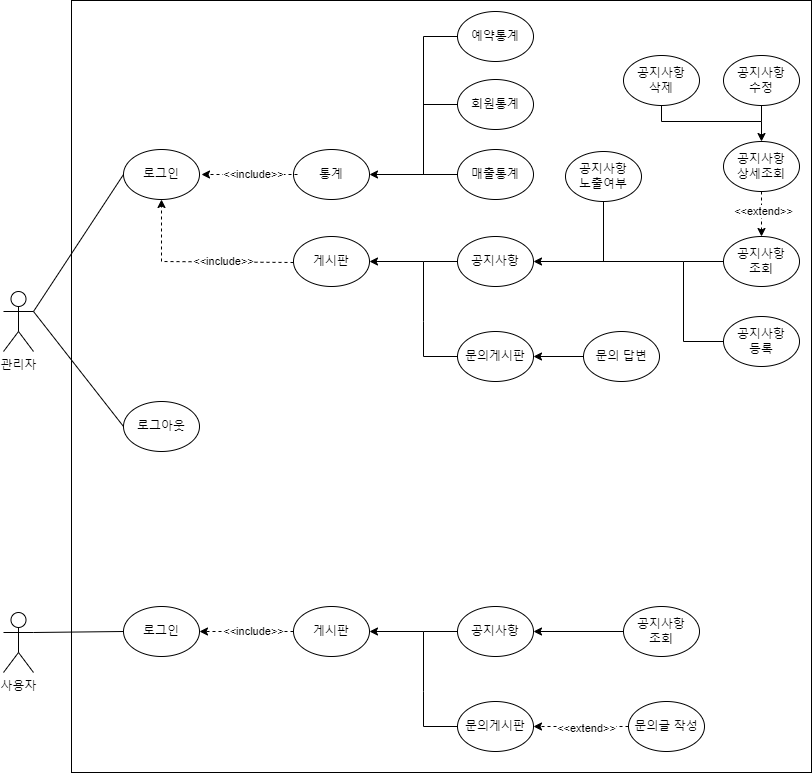

The diagram above was exported from draw.io. Its source (the exported page's mxGraphModel, read from the mxfile embedded in the PNG):
<mxGraphModel dx="1674" dy="1868" grid="1" gridSize="10" guides="1" tooltips="1" connect="1" arrows="1" fold="1" page="1" pageScale="1" pageWidth="827" pageHeight="1169" math="0" shadow="0">
  <root>
    <mxCell id="0" />
    <mxCell id="1" parent="0" />
    <mxCell id="ytbgWW9VqtNL0bHHR2eg-1" value="" style="rounded=0;whiteSpace=wrap;html=1;" parent="1" vertex="1">
      <mxGeometry x="78" y="-1" width="740" height="772" as="geometry" />
    </mxCell>
    <mxCell id="QO-_JlAufx8JiaOHPJnM-1" value="사용자" style="shape=umlActor;verticalLabelPosition=bottom;verticalAlign=top;html=1;outlineConnect=0;" parent="1" vertex="1">
      <mxGeometry x="10" y="611" width="30" height="60" as="geometry" />
    </mxCell>
    <mxCell id="QO-_JlAufx8JiaOHPJnM-5" value="관리자" style="shape=umlActor;verticalLabelPosition=bottom;verticalAlign=top;html=1;outlineConnect=0;" parent="1" vertex="1">
      <mxGeometry x="10" y="290" width="30" height="60" as="geometry" />
    </mxCell>
    <mxCell id="Se1fubQwAUU6yKsUCIUi-1" value="통계" style="ellipse;whiteSpace=wrap;html=1;" parent="1" vertex="1">
      <mxGeometry x="300" y="148" width="76" height="50" as="geometry" />
    </mxCell>
    <mxCell id="Se1fubQwAUU6yKsUCIUi-2" value="회원통계" style="ellipse;whiteSpace=wrap;html=1;" parent="1" vertex="1">
      <mxGeometry x="464" y="78" width="76" height="50" as="geometry" />
    </mxCell>
    <mxCell id="Se1fubQwAUU6yKsUCIUi-3" value="매출통계" style="ellipse;whiteSpace=wrap;html=1;" parent="1" vertex="1">
      <mxGeometry x="464" y="148" width="76" height="50" as="geometry" />
    </mxCell>
    <mxCell id="Se1fubQwAUU6yKsUCIUi-4" value="예약통계" style="ellipse;whiteSpace=wrap;html=1;" parent="1" vertex="1">
      <mxGeometry x="464" y="10" width="76" height="50" as="geometry" />
    </mxCell>
    <mxCell id="Se1fubQwAUU6yKsUCIUi-13" value="" style="endArrow=none;html=1;rounded=0;exitX=0;exitY=0.5;exitDx=0;exitDy=0;" parent="1" source="Se1fubQwAUU6yKsUCIUi-20" edge="1">
      <mxGeometry width="50" height="50" relative="1" as="geometry">
        <mxPoint x="210" y="173" as="sourcePoint" />
        <mxPoint x="160" y="173" as="targetPoint" />
      </mxGeometry>
    </mxCell>
    <mxCell id="Se1fubQwAUU6yKsUCIUi-14" value="&amp;lt;&amp;lt;include&amp;gt;&amp;gt;" style="endArrow=classic;html=1;rounded=0;entryX=1;entryY=0.5;entryDx=0;entryDy=0;dashed=1;exitX=0;exitY=0.5;exitDx=0;exitDy=0;" parent="1" edge="1">
      <mxGeometry x="-0.0833" width="50" height="50" relative="1" as="geometry">
        <mxPoint x="304" y="173" as="sourcePoint" />
        <mxPoint x="208" y="173" as="targetPoint" />
        <Array as="points" />
        <mxPoint as="offset" />
      </mxGeometry>
    </mxCell>
    <mxCell id="Se1fubQwAUU6yKsUCIUi-20" value="로그인" style="ellipse;whiteSpace=wrap;html=1;" parent="1" vertex="1">
      <mxGeometry x="130" y="148" width="76" height="50" as="geometry" />
    </mxCell>
    <mxCell id="Se1fubQwAUU6yKsUCIUi-24" value="" style="endArrow=classic;html=1;rounded=0;exitX=0;exitY=0.5;exitDx=0;exitDy=0;entryX=1;entryY=0.5;entryDx=0;entryDy=0;" parent="1" source="Se1fubQwAUU6yKsUCIUi-3" target="Se1fubQwAUU6yKsUCIUi-1" edge="1">
      <mxGeometry width="50" height="50" relative="1" as="geometry">
        <mxPoint x="440" y="173" as="sourcePoint" />
        <mxPoint x="490" y="123" as="targetPoint" />
      </mxGeometry>
    </mxCell>
    <mxCell id="Se1fubQwAUU6yKsUCIUi-25" value="" style="endArrow=none;html=1;rounded=0;entryX=0;entryY=0.5;entryDx=0;entryDy=0;" parent="1" target="Se1fubQwAUU6yKsUCIUi-4" edge="1">
      <mxGeometry width="50" height="50" relative="1" as="geometry">
        <mxPoint x="430" y="173" as="sourcePoint" />
        <mxPoint x="440" y="33" as="targetPoint" />
        <Array as="points">
          <mxPoint x="430" y="35" />
        </Array>
      </mxGeometry>
    </mxCell>
    <mxCell id="Se1fubQwAUU6yKsUCIUi-26" value="" style="endArrow=none;html=1;rounded=0;entryX=0;entryY=0.5;entryDx=0;entryDy=0;" parent="1" target="Se1fubQwAUU6yKsUCIUi-2" edge="1">
      <mxGeometry width="50" height="50" relative="1" as="geometry">
        <mxPoint x="430" y="103" as="sourcePoint" />
        <mxPoint x="490" y="123" as="targetPoint" />
      </mxGeometry>
    </mxCell>
    <mxCell id="Se1fubQwAUU6yKsUCIUi-27" value="" style="endArrow=none;html=1;rounded=0;entryX=0;entryY=0.5;entryDx=0;entryDy=0;exitX=1;exitY=0.3333333333333333;exitDx=0;exitDy=0;exitPerimeter=0;" parent="1" source="QO-_JlAufx8JiaOHPJnM-5" target="Se1fubQwAUU6yKsUCIUi-20" edge="1">
      <mxGeometry width="50" height="50" relative="1" as="geometry">
        <mxPoint x="40" y="420" as="sourcePoint" />
        <mxPoint x="90" y="370" as="targetPoint" />
      </mxGeometry>
    </mxCell>
    <mxCell id="Se1fubQwAUU6yKsUCIUi-29" value="로그아웃" style="ellipse;whiteSpace=wrap;html=1;" parent="1" vertex="1">
      <mxGeometry x="130" y="400" width="76" height="50" as="geometry" />
    </mxCell>
    <mxCell id="Se1fubQwAUU6yKsUCIUi-30" value="" style="endArrow=none;html=1;rounded=0;entryX=0;entryY=0.5;entryDx=0;entryDy=0;exitX=1;exitY=0.3333333333333333;exitDx=0;exitDy=0;exitPerimeter=0;" parent="1" source="QO-_JlAufx8JiaOHPJnM-5" target="Se1fubQwAUU6yKsUCIUi-29" edge="1">
      <mxGeometry width="50" height="50" relative="1" as="geometry">
        <mxPoint x="40" y="290" as="sourcePoint" />
        <mxPoint x="440" y="170" as="targetPoint" />
      </mxGeometry>
    </mxCell>
    <mxCell id="Se1fubQwAUU6yKsUCIUi-32" value="게시판" style="ellipse;whiteSpace=wrap;html=1;" parent="1" vertex="1">
      <mxGeometry x="300" y="235" width="76" height="50" as="geometry" />
    </mxCell>
    <mxCell id="Se1fubQwAUU6yKsUCIUi-33" value="문의게시판" style="ellipse;whiteSpace=wrap;html=1;" parent="1" vertex="1">
      <mxGeometry x="464" y="330" width="76" height="50" as="geometry" />
    </mxCell>
    <mxCell id="Se1fubQwAUU6yKsUCIUi-37" value="&amp;lt;&amp;lt;include&amp;gt;&amp;gt;" style="endArrow=classic;html=1;rounded=0;dashed=1;exitX=0;exitY=0.5;exitDx=0;exitDy=0;entryX=0.5;entryY=1;entryDx=0;entryDy=0;" parent="1" target="Se1fubQwAUU6yKsUCIUi-20" edge="1">
      <mxGeometry x="-0.2783" width="50" height="50" relative="1" as="geometry">
        <mxPoint x="300" y="261" as="sourcePoint" />
        <mxPoint x="200" y="210" as="targetPoint" />
        <Array as="points">
          <mxPoint x="168" y="260" />
        </Array>
        <mxPoint as="offset" />
      </mxGeometry>
    </mxCell>
    <mxCell id="Se1fubQwAUU6yKsUCIUi-38" value="공지사항" style="ellipse;whiteSpace=wrap;html=1;" parent="1" vertex="1">
      <mxGeometry x="464" y="235" width="76" height="50" as="geometry" />
    </mxCell>
    <mxCell id="Se1fubQwAUU6yKsUCIUi-39" value="" style="endArrow=classic;html=1;rounded=0;exitX=0;exitY=0.5;exitDx=0;exitDy=0;entryX=1;entryY=0.5;entryDx=0;entryDy=0;" parent="1" source="Se1fubQwAUU6yKsUCIUi-38" target="Se1fubQwAUU6yKsUCIUi-32" edge="1">
      <mxGeometry width="50" height="50" relative="1" as="geometry">
        <mxPoint x="390" y="420" as="sourcePoint" />
        <mxPoint x="440" y="370" as="targetPoint" />
        <Array as="points">
          <mxPoint x="430" y="260" />
        </Array>
      </mxGeometry>
    </mxCell>
    <mxCell id="Se1fubQwAUU6yKsUCIUi-40" value="" style="endArrow=none;html=1;rounded=0;exitX=0;exitY=0.5;exitDx=0;exitDy=0;" parent="1" source="Se1fubQwAUU6yKsUCIUi-33" edge="1">
      <mxGeometry width="50" height="50" relative="1" as="geometry">
        <mxPoint x="390" y="420" as="sourcePoint" />
        <mxPoint x="430" y="260" as="targetPoint" />
        <Array as="points">
          <mxPoint x="430" y="355" />
          <mxPoint x="430" y="320" />
        </Array>
      </mxGeometry>
    </mxCell>
    <mxCell id="Se1fubQwAUU6yKsUCIUi-42" value="공지사항&lt;br&gt;수정" style="ellipse;whiteSpace=wrap;html=1;" parent="1" vertex="1">
      <mxGeometry x="730" y="54" width="76" height="50" as="geometry" />
    </mxCell>
    <mxCell id="Se1fubQwAUU6yKsUCIUi-43" value="공지사항&lt;br&gt;조회" style="ellipse;whiteSpace=wrap;html=1;" parent="1" vertex="1">
      <mxGeometry x="730" y="235" width="76" height="50" as="geometry" />
    </mxCell>
    <mxCell id="Se1fubQwAUU6yKsUCIUi-44" value="문의 답변" style="ellipse;whiteSpace=wrap;html=1;" parent="1" vertex="1">
      <mxGeometry x="590" y="330" width="76" height="50" as="geometry" />
    </mxCell>
    <mxCell id="Se1fubQwAUU6yKsUCIUi-46" value="공지사항&lt;br&gt;등록" style="ellipse;whiteSpace=wrap;html=1;" parent="1" vertex="1">
      <mxGeometry x="730" y="315" width="76" height="50" as="geometry" />
    </mxCell>
    <mxCell id="Se1fubQwAUU6yKsUCIUi-49" value="" style="endArrow=none;html=1;rounded=0;entryX=0;entryY=0.5;entryDx=0;entryDy=0;exitX=0;exitY=0.5;exitDx=0;exitDy=0;" parent="1" source="Se1fubQwAUU6yKsUCIUi-46" target="Se1fubQwAUU6yKsUCIUi-43" edge="1">
      <mxGeometry width="50" height="50" relative="1" as="geometry">
        <mxPoint x="690" y="345" as="sourcePoint" />
        <mxPoint x="560" y="265" as="targetPoint" />
        <Array as="points">
          <mxPoint x="690" y="340" />
          <mxPoint x="690" y="260" />
        </Array>
      </mxGeometry>
    </mxCell>
    <mxCell id="Se1fubQwAUU6yKsUCIUi-50" value="" style="endArrow=classic;html=1;rounded=0;entryX=1;entryY=0.5;entryDx=0;entryDy=0;" parent="1" target="Se1fubQwAUU6yKsUCIUi-38" edge="1">
      <mxGeometry width="50" height="50" relative="1" as="geometry">
        <mxPoint x="690" y="260" as="sourcePoint" />
        <mxPoint x="440" y="360" as="targetPoint" />
      </mxGeometry>
    </mxCell>
    <mxCell id="Se1fubQwAUU6yKsUCIUi-51" value="공지사항&lt;br&gt;삭제" style="ellipse;whiteSpace=wrap;html=1;" parent="1" vertex="1">
      <mxGeometry x="630" y="54" width="76" height="50" as="geometry" />
    </mxCell>
    <mxCell id="Se1fubQwAUU6yKsUCIUi-55" style="edgeStyle=orthogonalEdgeStyle;rounded=0;orthogonalLoop=1;jettySize=auto;html=1;exitX=0.5;exitY=1;exitDx=0;exitDy=0;" parent="1" source="Se1fubQwAUU6yKsUCIUi-44" target="Se1fubQwAUU6yKsUCIUi-44" edge="1">
      <mxGeometry relative="1" as="geometry" />
    </mxCell>
    <mxCell id="Se1fubQwAUU6yKsUCIUi-57" value="" style="endArrow=classic;html=1;rounded=0;exitX=0;exitY=0.5;exitDx=0;exitDy=0;entryX=1;entryY=0.5;entryDx=0;entryDy=0;" parent="1" source="Se1fubQwAUU6yKsUCIUi-44" target="Se1fubQwAUU6yKsUCIUi-33" edge="1">
      <mxGeometry width="50" height="50" relative="1" as="geometry">
        <mxPoint x="390" y="410" as="sourcePoint" />
        <mxPoint x="440" y="360" as="targetPoint" />
      </mxGeometry>
    </mxCell>
    <mxCell id="Se1fubQwAUU6yKsUCIUi-58" value="로그인" style="ellipse;whiteSpace=wrap;html=1;" parent="1" vertex="1">
      <mxGeometry x="130" y="605" width="76" height="50" as="geometry" />
    </mxCell>
    <mxCell id="Se1fubQwAUU6yKsUCIUi-60" value="" style="endArrow=none;html=1;rounded=0;exitX=1;exitY=0.3333333333333333;exitDx=0;exitDy=0;exitPerimeter=0;entryX=0;entryY=0.5;entryDx=0;entryDy=0;" parent="1" source="QO-_JlAufx8JiaOHPJnM-1" target="Se1fubQwAUU6yKsUCIUi-58" edge="1">
      <mxGeometry width="50" height="50" relative="1" as="geometry">
        <mxPoint x="390" y="410" as="sourcePoint" />
        <mxPoint x="440" y="360" as="targetPoint" />
      </mxGeometry>
    </mxCell>
    <mxCell id="Se1fubQwAUU6yKsUCIUi-61" value="공지사항&lt;br&gt;상세조회" style="ellipse;whiteSpace=wrap;html=1;" parent="1" vertex="1">
      <mxGeometry x="730" y="140" width="76" height="50" as="geometry" />
    </mxCell>
    <mxCell id="Se1fubQwAUU6yKsUCIUi-63" value="&amp;lt;&amp;lt;extend&amp;gt;&amp;gt;" style="endArrow=classic;html=1;rounded=0;exitX=0.5;exitY=1;exitDx=0;exitDy=0;entryX=0.5;entryY=0;entryDx=0;entryDy=0;dashed=1;" parent="1" source="Se1fubQwAUU6yKsUCIUi-61" target="Se1fubQwAUU6yKsUCIUi-43" edge="1">
      <mxGeometry x="-0.1111" y="2" width="50" height="50" relative="1" as="geometry">
        <mxPoint x="390" y="300" as="sourcePoint" />
        <mxPoint x="440" y="250" as="targetPoint" />
        <mxPoint as="offset" />
      </mxGeometry>
    </mxCell>
    <mxCell id="Se1fubQwAUU6yKsUCIUi-64" value="" style="endArrow=none;html=1;rounded=0;entryX=0.5;entryY=1;entryDx=0;entryDy=0;" parent="1" target="Se1fubQwAUU6yKsUCIUi-51" edge="1">
      <mxGeometry width="50" height="50" relative="1" as="geometry">
        <mxPoint x="768" y="120" as="sourcePoint" />
        <mxPoint x="666" y="110" as="targetPoint" />
        <Array as="points">
          <mxPoint x="668" y="120" />
        </Array>
      </mxGeometry>
    </mxCell>
    <mxCell id="Se1fubQwAUU6yKsUCIUi-65" value="" style="endArrow=classic;html=1;rounded=0;exitX=0.5;exitY=1;exitDx=0;exitDy=0;entryX=0.5;entryY=0;entryDx=0;entryDy=0;" parent="1" source="Se1fubQwAUU6yKsUCIUi-42" target="Se1fubQwAUU6yKsUCIUi-61" edge="1">
      <mxGeometry width="50" height="50" relative="1" as="geometry">
        <mxPoint x="390" y="300" as="sourcePoint" />
        <mxPoint x="440" y="250" as="targetPoint" />
        <Array as="points">
          <mxPoint x="768" y="120" />
        </Array>
      </mxGeometry>
    </mxCell>
    <mxCell id="Se1fubQwAUU6yKsUCIUi-66" value="게시판" style="ellipse;whiteSpace=wrap;html=1;" parent="1" vertex="1">
      <mxGeometry x="300" y="605" width="76" height="50" as="geometry" />
    </mxCell>
    <mxCell id="Se1fubQwAUU6yKsUCIUi-67" value="문의게시판" style="ellipse;whiteSpace=wrap;html=1;" parent="1" vertex="1">
      <mxGeometry x="464" y="700" width="76" height="50" as="geometry" />
    </mxCell>
    <mxCell id="Se1fubQwAUU6yKsUCIUi-68" value="공지사항" style="ellipse;whiteSpace=wrap;html=1;" parent="1" vertex="1">
      <mxGeometry x="464" y="605" width="76" height="50" as="geometry" />
    </mxCell>
    <mxCell id="Se1fubQwAUU6yKsUCIUi-69" value="" style="endArrow=classic;html=1;rounded=0;exitX=0;exitY=0.5;exitDx=0;exitDy=0;entryX=1;entryY=0.5;entryDx=0;entryDy=0;" parent="1" source="Se1fubQwAUU6yKsUCIUi-68" target="Se1fubQwAUU6yKsUCIUi-66" edge="1">
      <mxGeometry width="50" height="50" relative="1" as="geometry">
        <mxPoint x="390" y="790" as="sourcePoint" />
        <mxPoint x="440" y="740" as="targetPoint" />
        <Array as="points">
          <mxPoint x="430" y="630" />
        </Array>
      </mxGeometry>
    </mxCell>
    <mxCell id="Se1fubQwAUU6yKsUCIUi-70" value="" style="endArrow=none;html=1;rounded=0;exitX=0;exitY=0.5;exitDx=0;exitDy=0;" parent="1" source="Se1fubQwAUU6yKsUCIUi-67" edge="1">
      <mxGeometry width="50" height="50" relative="1" as="geometry">
        <mxPoint x="390" y="790" as="sourcePoint" />
        <mxPoint x="430" y="630" as="targetPoint" />
        <Array as="points">
          <mxPoint x="430" y="725" />
          <mxPoint x="430" y="690" />
        </Array>
      </mxGeometry>
    </mxCell>
    <mxCell id="Se1fubQwAUU6yKsUCIUi-71" value="공지사항&lt;br&gt;조회" style="ellipse;whiteSpace=wrap;html=1;" parent="1" vertex="1">
      <mxGeometry x="630" y="605" width="76" height="50" as="geometry" />
    </mxCell>
    <mxCell id="Se1fubQwAUU6yKsUCIUi-72" value="" style="endArrow=classic;html=1;rounded=0;entryX=1;entryY=0.5;entryDx=0;entryDy=0;exitX=0;exitY=0.5;exitDx=0;exitDy=0;" parent="1" source="Se1fubQwAUU6yKsUCIUi-71" target="Se1fubQwAUU6yKsUCIUi-68" edge="1">
      <mxGeometry width="50" height="50" relative="1" as="geometry">
        <mxPoint x="690" y="630" as="sourcePoint" />
        <mxPoint x="440" y="730" as="targetPoint" />
      </mxGeometry>
    </mxCell>
    <mxCell id="Se1fubQwAUU6yKsUCIUi-75" value="&amp;lt;&amp;lt;include&amp;gt;&amp;gt;" style="endArrow=classic;html=1;rounded=0;dashed=1;exitX=0;exitY=0.5;exitDx=0;exitDy=0;entryX=1;entryY=0.5;entryDx=0;entryDy=0;" parent="1" edge="1">
      <mxGeometry x="-0.1489" width="50" height="50" relative="1" as="geometry">
        <mxPoint x="300.00000000000637" y="630" as="sourcePoint" />
        <mxPoint x="205.99999999999977" y="630" as="targetPoint" />
        <Array as="points" />
        <mxPoint as="offset" />
      </mxGeometry>
    </mxCell>
    <mxCell id="Se1fubQwAUU6yKsUCIUi-77" value="문의글 작성" style="ellipse;whiteSpace=wrap;html=1;" parent="1" vertex="1">
      <mxGeometry x="635" y="700" width="76" height="50" as="geometry" />
    </mxCell>
    <mxCell id="Se1fubQwAUU6yKsUCIUi-78" value="&amp;lt;&amp;lt;extend&amp;gt;&amp;gt;" style="endArrow=classic;html=1;rounded=0;exitX=0;exitY=0.5;exitDx=0;exitDy=0;entryX=1;entryY=0.5;entryDx=0;entryDy=0;dashed=1;" parent="1" source="Se1fubQwAUU6yKsUCIUi-77" target="Se1fubQwAUU6yKsUCIUi-67" edge="1">
      <mxGeometry x="-0.1111" y="2" width="50" height="50" relative="1" as="geometry">
        <mxPoint x="690" y="690" as="sourcePoint" />
        <mxPoint x="690" y="735" as="targetPoint" />
        <mxPoint as="offset" />
      </mxGeometry>
    </mxCell>
    <mxCell id="x0HmaLOO-IubMZ9_XBdN-1" value="" style="endArrow=none;html=1;rounded=0;entryX=0.5;entryY=1;entryDx=0;entryDy=0;" edge="1" parent="1" target="x0HmaLOO-IubMZ9_XBdN-2">
      <mxGeometry width="50" height="50" relative="1" as="geometry">
        <mxPoint x="610" y="260" as="sourcePoint" />
        <mxPoint x="440" y="250" as="targetPoint" />
      </mxGeometry>
    </mxCell>
    <mxCell id="x0HmaLOO-IubMZ9_XBdN-2" value="공지사항&lt;br&gt;노출여부" style="ellipse;whiteSpace=wrap;html=1;" vertex="1" parent="1">
      <mxGeometry x="572" y="150" width="76" height="50" as="geometry" />
    </mxCell>
  </root>
</mxGraphModel>